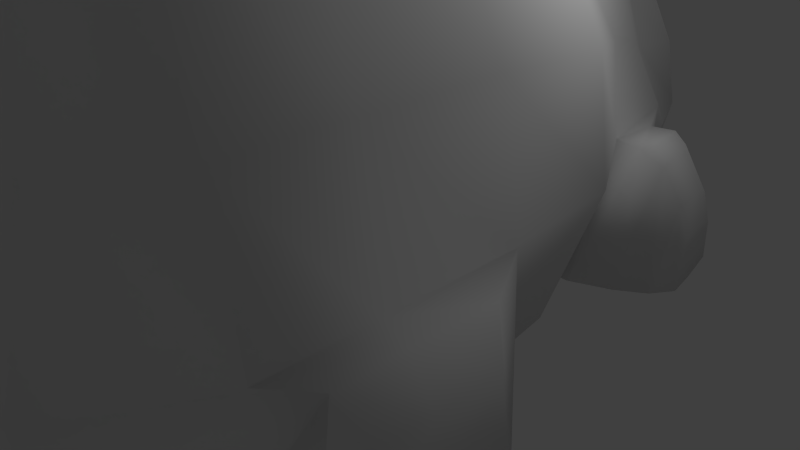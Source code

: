# Source: hippo_v1.blend  (saved by Blender 2.57.1; exported with 4.5.12 LTS)
import bpy
from mathutils import Matrix  # noqa: F401  (used for matrix-valued properties, if any)

bpy.ops.wm.read_factory_settings(use_empty=True)
scene = bpy.context.scene
scene.name = 'Scene'

# ---- collections
col_collection_1 = bpy.data.collections.new('Collection 1'); scene.collection.children.link(col_collection_1)
col_collection_2 = bpy.data.collections.new('Collection 2'); scene.collection.children.link(col_collection_2)
col_collection_2.hide_render = True
col_collection_2.hide_viewport = True

# ---- materials (node trees are filled in below, after node groups)
mat_material = bpy.data.materials.new('Material')
mat_material.alpha_threshold = 0.0
mat_material.use_transparent_shadow = False
mat_material.roughness = 0.5
mat_material.line_color = (0.0, 0.0, 0.0, 1.0)

# ---- material node trees

# ---- world
world_world = bpy.data.worlds.new('World'); scene.world = world_world
world_world.color = (0.05088, 0.05088, 0.05088)
world_world.use_sun_shadow = False
world_world.sun_shadow_jitter_overblur = 0.0
world_world.cycles.sampling_method = 'MANUAL'
world_world.cycles.sample_map_resolution = 256

# ---- cameras
cam_camera = bpy.data.cameras.new('Camera')
cam_camera.clip_end = 100.0
cam_camera.lens = 35.0
cam_camera.ortho_scale = 7.314
cam_camera.dof.focus_distance = 0.0
cam_camera.dof.aperture_fstop = 128.0

# ---- lights
light_lamp = bpy.data.lights.new('Lamp', 'POINT')
light_lamp.transmission_factor = 0.0
light_lamp.cutoff_distance = 30.0
light_lamp.energy = 100.0
light_lamp.shadow_buffer_clip_start = 1.001
light_lamp.shadow_soft_size = 1.0
light_lamp.shadow_maximum_resolution = 0.006
light_lamp.use_absolute_resolution = True
light_lamp.cycles.use_multiple_importance_sampling = False

# ---- meshes
me_cube = bpy.data.meshes.new('Cube')
me_cube.from_pydata([(-0.5765, 4.81, -3.039), (-0.6198, 4.012, -3.028), (-1.689, 4.391, -3.02), (-1.617, 4.81, -3.039), (-2.272, 4.223, -1.101), (-2.912, 2.137, -0.9024), (-2.14, 2.088, -3.017), (-0.722, 2.788, -3.031), (-1.243, 6.015, -3.018), (-2.742, 1.135, -3.034), (-0.9029, 1.131, -3.037), (-3.68, -0.6377, -1.03), (-2.97, -0.6377, -3.041), (-1.02, -0.6377, -3.041), (-1.022, -2.288, -3.041), (-2.971, -2.288, -3.041), (-3.68, -2.288, -1.03), (-2.971, -3.517, -3.041), (-1.022, -3.517, -3.041), (-1.022, -5.257, -3.035), (-2.218, -4.735, -3.035), (-2.977, -4.855, -1.033), (-1.022, -5.496, -1.033), (-3.68, -3.517, -1.03), (-3.433, 1.154, -1.106), (-2.083, 4.81, -1.566), (-1.55, 4.81, -0.5619), (-1.967, 3.941, -0.2176), (-2.36, 2.777, 0.05187), (-3.218, 1.148, 0.3571), (-3.422, -0.6377, 0.5234), (-3.422, -2.288, 0.5234), (-3.422, -3.517, 0.5234), (-2.652, -4.377, 0.5234), (-1.022, -5.018, 0.5234), (-0.4788, 5.435, 0.6539), (-0.911, -3.716, 2.369), (-1.709, -3.899, 1.691), (-2.317, -3.086, 2.167), (-2.537, -1.93, 2.231), (-2.537, -0.5653, 2.189), (-2.388, 1.128, 1.985), (-2.012, 2.763, 1.296), (-1.257, 4.808, 0.1816), (-1.71, 3.787, 0.8293), (-0.4788, 4.808, 0.6781), (-0.5971, 3.598, 1.494), (-0.67, 2.572, 2.167), (-0.801, 1.129, 2.776), (-0.8603, -0.3907, 3.01), (-0.8603, -1.696, 2.989), (-0.8603, -2.795, 2.889), (-0.02203, -5.257, -3.035), (-0.02203, -5.496, -1.033), (-0.02203, -3.517, -3.041), (-0.02203, -2.288, -3.041), (-0.02058, -0.6377, -3.041), (0.03755, 1.134, -3.035), (0.07206, 2.79, -3.031), (0.03363, 4.81, -3.039), (0.02584, 4.013, -3.028), (-0.02203, -5.018, 0.5234), (-0.01825, -3.716, 2.369), (0.04171, 3.599, 1.491), (0.03363, 4.808, 0.6781), (0.03445, 2.574, 2.166), (-0.003707, 1.131, 2.776), (-0.02203, -0.3907, 3.01), (-0.02203, -1.696, 2.989), (-0.02203, -2.795, 2.889), (-2.986, 2.337, -3.033), (-3.459, 2.323, -1.178), (-2.62, 4.347, -2.191), (-2.443, 4.481, -3.053), (-3.612, 2.818, -2.986), (-3.645, 2.853, -2.227), (-3.405, 3.966, -3.002), (-3.409, 3.91, -2.443), (-2.15, 4.42, -2.084), (-1.945, 4.419, -3.023), (-2.455, 2.093, -3.02), (-3.212, 2.203, -0.9757), (-2.773, 3.018, -3.04), (-3.235, 3.248, -1.187), (-3.542, 3.285, -2.992), (-3.565, 3.29, -2.252), (-3.029, 3.333, -1.079), (-2.45, 3.009, -3.021), (-3.401, 2.536, -2.997), (-3.644, 2.53, -1.695), (-3.186, 4.138, -2.306), (-2.894, 4.487, -3.013), (-3.253, 3.121, -3.002), (-3.522, 3.266, -1.746), (-2.643, 3.705, -3.044), (-3.137, 3.65, -1.732), (-3.505, 3.468, -2.994), (-3.523, 3.457, -2.265), (-2.823, 3.726, -1.647), (-2.263, 3.717, -3.022), (-3.168, 3.697, -3.005), (-3.421, 3.615, -1.893), (-2.477, 3.788, -1.427), (-2.662, 3.377, -1.118), (-2.197, 2.987, -3.021), (-2.015, 3.693, -3.022), (-3.935, -3.255, -3.005), (-3.908, -3.004, -1.231), (-3.923, -2.231, -1.232), (-3.954, -2.26, -3.007), (-3.942, -1.193, -1.234), (-3.979, -0.9248, -3.01), (0.03363, 5.435, 0.6539), (-1.257, 5.506, 0.1626), (-1.55, 5.659, -0.5665), (-1.675, 5.804, -1.56), (-1.013, 6.304, -3.025), (0.03116, 5.829, 0.3438), (-1.024, 5.887, -0.05801), (-0.3879, 5.829, 0.3438), (-1.264, 6.012, -0.6544), (-1.367, 6.131, -1.467), (-1.013, 5.763, -3.025), (-1.367, 5.59, -1.467), (-1.264, 5.472, -0.6544), (-1.024, 5.347, -0.05801), (-0.3879, 5.288, 0.3438), (0.03116, 5.288, 0.3438), (0.03116, 4.477, 0.3438), (-0.3879, 4.477, 0.3438), (-1.024, 4.535, -0.05801), (-1.264, 4.66, -0.6544), (-1.367, 4.778, -1.467), (-1.013, 4.952, -3.025), (-1.367, -3.127, -1.478), (-1.013, -3.329, -2.574), (-1.264, -3.048, -0.6605), (-1.024, -3.028, -0.05148), (-0.3879, -2.989, 0.3527), (0.02349, -2.989, 0.3527), (-4.214, -1.431, -1.719), (-4.242, -1.228, -3.061), (-4.223, -2.237, -3.059), (-4.199, -2.215, -1.717), (-4.209, -2.989, -3.057), (-4.188, -2.8, -1.716)], [], [(0, 1, 2, 3), (2, 4, 25, 3), (2, 1, 7, 6), (3, 25, 115, 8), (6, 7, 10, 9), (5, 6, 9, 24), (24, 9, 12, 11), (9, 10, 13, 12), (12, 13, 14, 15), (15, 14, 18, 17), (17, 18, 19, 20), (23, 17, 20, 21), (19, 22, 21, 20), (25, 4, 27, 26), (4, 5, 28, 27), (115, 25, 26, 114), (5, 24, 29, 28), (24, 11, 30, 29), (11, 16, 31, 30), (16, 23, 32, 31), (23, 21, 33, 32), (21, 22, 34, 33), (33, 34, 36, 37), (32, 33, 37, 38), (31, 32, 38, 39), (30, 31, 39, 40), (29, 30, 40, 41), (28, 29, 41, 42), (114, 26, 43, 113), (27, 28, 42, 44), (26, 27, 44, 43), (51, 38, 37, 36), (50, 39, 38, 51), (49, 40, 39, 50), (48, 41, 40, 49), (47, 42, 41, 48), (43, 45, 35, 113), (46, 44, 42, 47), (45, 43, 44, 46), (19, 52, 53, 22), (18, 54, 52, 19), (14, 55, 54, 18), (13, 56, 55, 14), (10, 57, 56, 13), (7, 58, 57, 10), (1, 60, 58, 7), (0, 59, 60, 1), (22, 53, 61, 34), (34, 61, 62, 36), (46, 63, 64, 45), (47, 65, 63, 46), (45, 64, 112, 35), (48, 66, 65, 47), (49, 67, 66, 48), (50, 68, 67, 49), (51, 69, 68, 50), (36, 62, 69, 51), (81, 71, 70, 80), (79, 73, 72, 78), (70, 82, 87, 80), (83, 71, 81, 86), (84, 74, 75, 85), (71, 89, 88, 70), (89, 75, 74, 88), (73, 91, 90, 72), (91, 76, 77, 90), (84, 92, 88, 74), (92, 82, 70, 88), (75, 89, 93, 85), (89, 71, 83, 93), (82, 94, 99, 87), (94, 73, 79, 99), (72, 95, 98, 78), (95, 83, 86, 98), (76, 96, 97, 77), (96, 84, 85, 97), (91, 100, 96, 76), (100, 92, 84, 96), (73, 94, 100, 91), (94, 82, 92, 100), (93, 101, 97, 85), (101, 90, 77, 97), (83, 95, 101, 93), (95, 72, 90, 101), (2, 79, 78, 4), (78, 98, 102, 4), (86, 103, 102, 98), (81, 5, 103, 86), (4, 102, 103, 5), (5, 81, 80, 6), (6, 80, 87, 104), (87, 99, 105, 104), (79, 2, 105, 99), (2, 6, 104, 105), (17, 23, 107, 106), (23, 16, 108, 107), (15, 17, 106, 109), (16, 11, 110, 108), (12, 15, 109, 111), (11, 12, 111, 110), (115, 114, 120, 121), (114, 113, 118, 120), (113, 35, 119, 118), (35, 112, 117, 119), (8, 115, 121, 116), (116, 121, 123, 122), (121, 120, 124, 123), (120, 118, 125, 124), (118, 119, 126, 125), (119, 117, 127, 126), (126, 127, 128, 129), (125, 126, 129, 130), (124, 125, 130, 131), (123, 124, 131, 132), (122, 123, 132, 133), (133, 132, 134, 135), (132, 131, 136, 134), (131, 130, 137, 136), (130, 129, 138, 137), (129, 128, 139, 138), (110, 111, 141, 140), (111, 109, 142, 141), (108, 110, 140, 143), (109, 106, 144, 142), (107, 108, 143, 145), (106, 107, 145, 144), (140, 141, 142, 143), (143, 142, 144, 145)])
me_cube.polygons.foreach_set('use_smooth', [True] * 128)
me_cube.materials.append(mat_material)
me_cube.use_remesh_preserve_volume = False
me_cube.use_remesh_preserve_attributes = False
me_cube.use_mirror_vertex_groups = False
me_cube.update()
me_cube_001 = bpy.data.meshes.new('Cube.001')
me_cube_001.from_pydata([(-1.0, -1.0, -1.0), (-0.9016, 0.4369, -0.8879), (-0.7415, -1.0, 1.0), (-0.5085, 0.05184, 0.9154), (-1.0, -3.106, -1.0), (-1.0, -3.106, 1.0), (-1.444, -2.333, -1.005), (-1.223, -2.333, 1.763), (-1.167, -0.3161, -0.9947), (-0.9746, -0.3161, 1.148), (-1.0, -1.0, 0.4186), (-0.9016, 0.4369, 0.3912), (-1.0, -3.106, 0.4186), (-1.444, -2.333, 1.042), (-1.167, -0.3161, 0.6613), (-1.374, -1.779, -1.002), (-1.091, -1.779, 1.652), (-1.374, -1.779, 0.9479), (-5.96e-08, -1.0, -1.0), (1.192e-07, 0.4369, -0.8879), (-5.364e-07, -1.0, 1.0), (2.98e-07, 0.05184, 0.9154), (-5.364e-07, -3.106, 1.0), (-1.192e-07, -3.106, -1.0), (0.002012, -2.333, 2.009), (1.192e-07, -2.333, -1.005), (0.0, -0.3161, -0.9947), (-5.96e-08, -0.3161, 1.148), (2.384e-07, 0.4369, 0.3912), (-3.576e-07, -3.106, 0.4186), (0.002563, -1.779, 1.877), (2.384e-07, -1.779, -1.002), (-0.3724, -1.885, 1.852), (-0.3873, -2.189, 1.925), (-0.9716, -1.885, 1.729), (-1.044, -2.189, 1.79), (-1.009, -1.82, 2.068), (-1.073, -2.091, 2.122), (-0.4883, -2.091, 2.242), (-0.4751, -1.82, 2.177), (-0.6271, -1.841, 2.314), (-0.6347, -1.996, 2.351), (-0.9338, -1.841, 2.251), (-0.9708, -1.996, 2.282)], [], [(4, 12, 13, 6), (12, 5, 7, 13), (9, 14, 10, 2), (0, 10, 14, 8), (3, 11, 14, 9), (11, 1, 8, 14), (13, 17, 15, 6), (0, 15, 17, 10), (7, 16, 17, 13), (16, 2, 10, 17), (5, 22, 24, 7), (23, 4, 6, 25), (26, 8, 1, 19), (18, 0, 8, 26), (9, 27, 21, 3), (2, 20, 27, 9), (28, 11, 3, 21), (19, 1, 11, 28), (29, 12, 4, 23), (22, 5, 12, 29), (16, 30, 20, 2), (0, 18, 31, 15), (25, 6, 15, 31), (24, 30, 32, 33), (30, 16, 34, 32), (7, 24, 33, 35), (16, 7, 35, 34), (34, 35, 37, 36), (35, 33, 38, 37), (32, 34, 36, 39), (33, 32, 39, 38), (38, 39, 40, 41), (39, 36, 42, 40), (37, 38, 41, 43), (36, 37, 43, 42), (43, 41, 40, 42)])
me_cube_001.polygons.foreach_set('use_smooth', [1, 1, 0, 0, 0, 0, 1, 1, 1, 1, 1, 1, 0, 0, 0, 0, 0, 0, 1, 1, 1, 1, 1, 1, 1, 1, 1, 1, 1, 1, 1, 1, 1, 1, 1, 1])
me_cube_001.use_remesh_preserve_volume = False
me_cube_001.use_remesh_preserve_attributes = False
me_cube_001.use_mirror_vertex_groups = False
me_cube_001.update()

# ---- objects
ob_cube = bpy.data.objects.new('Cube', me_cube)
ob_lamp = bpy.data.objects.new('Lamp', light_lamp)
ob_camera = bpy.data.objects.new('Camera', cam_camera)
ob_cube_001 = bpy.data.objects.new('Cube.001', me_cube_001)

# ---- transforms, parenting, visibility, modifiers, constraints
ob_cube.location = (-0.003481, -0.8737, 3.051)
ob_cube.lock_rotations_4d = False
ob_cube.empty_display_type = 'ARROWS'
ob_cube.lineart.crease_threshold = 0.0
_m = ob_cube.modifiers.new('Mirror', 'MIRROR')
_m.merge_threshold = 0.044
ob_lamp.location = (4.076, 1.005, 5.904)
ob_lamp.rotation_euler = (0.6503, 0.05522, 1.866)
ob_lamp.lock_rotations_4d = False
ob_lamp.empty_display_type = 'ARROWS'
ob_lamp.color = (0.0, 0.0, 0.0, 0.0)
ob_lamp.lineart.crease_threshold = 0.0
ob_camera.location = (7.481, -6.508, 5.344)
ob_camera.rotation_euler = (1.109, 0.01082, 0.8149)
ob_camera.lock_rotations_4d = False
ob_camera.empty_display_type = 'ARROWS'
ob_camera.color = (0.0, 0.0, 0.0, 0.0)
ob_camera.display_type = 'WIRE'
ob_camera.lineart.crease_threshold = 0.0
ob_cube_001.location = (0.02248, 10.22, 1.481)
ob_cube_001.scale = (1.443, 1.443, 1.443)
ob_cube_001.lineart.crease_threshold = 0.0
_m = ob_cube_001.modifiers.new('Mirror', 'MIRROR')

# ---- collection membership
col_collection_1.objects.link(ob_cube)
col_collection_1.objects.link(ob_lamp)
col_collection_1.objects.link(ob_camera)
col_collection_2.objects.link(ob_cube_001)

# ---- scene / render settings (as saved in the file)
scene.camera = ob_camera
scene.frame_start = 1; scene.frame_end = 250; scene.frame_set(0)
scene.render.engine = 'BLENDER_EEVEE_NEXT'
scene.render.image_settings.color_mode = 'RGB'
scene.render.image_settings.compression = 90
scene.render.resolution_percentage = 50
scene.render.dither_intensity = 0.0
scene.render.bake_margin = 2
scene.render.bake_bias = 0.0
scene.cycles.use_denoising = False
scene.cycles.samples = 10
scene.cycles.sampling_pattern = 'TABULATED_SOBOL'
scene.cycles.light_sampling_threshold = 0.0
scene.cycles.use_adaptive_sampling = False
scene.cycles.use_light_tree = False
scene.cycles.blur_glossy = 0.0
scene.cycles.volume_bounces = 1
scene.cycles.pixel_filter_type = 'GAUSSIAN'
scene.cycles.sample_clamp_indirect = 0.0
scene.view_settings.view_transform = 'Standard'
bpy.context.view_layer.update()
